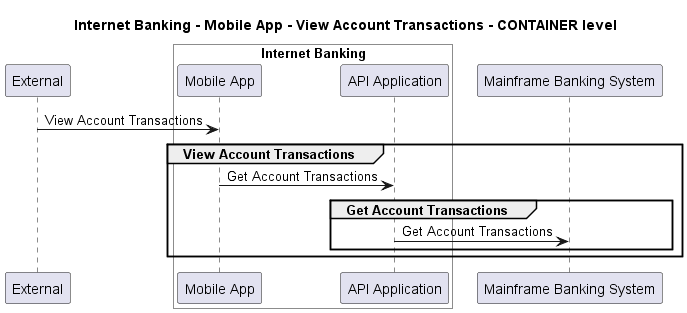

The diagram above was rendered by PlantUML. Its source (embedded in the PNG):
@startuml
!pragma layout smetana

title Internet Banking - Mobile App - View Account Transactions - CONTAINER level

participant "External" as C4InterFlow.SoftwareSystems.ExternalSystem

box "Internet Banking" #White
    participant "Mobile App" as BigBankPlc.SoftwareSystems.InternetBanking.Containers.MobileApp
    participant "API Application" as BigBankPlc.SoftwareSystems.InternetBanking.Containers.APIApplication
end box

participant "Mainframe Banking System" as BigBankPlc.SoftwareSystems.MainframeBankingSystem

C4InterFlow.SoftwareSystems.ExternalSystem -> BigBankPlc.SoftwareSystems.InternetBanking.Containers.MobileApp : View Account Transactions
group View Account Transactions
BigBankPlc.SoftwareSystems.InternetBanking.Containers.MobileApp -> BigBankPlc.SoftwareSystems.InternetBanking.Containers.APIApplication : Get Account Transactions
group Get Account Transactions
BigBankPlc.SoftwareSystems.InternetBanking.Containers.APIApplication -> BigBankPlc.SoftwareSystems.MainframeBankingSystem : Get Account Transactions
end
end


@enduml